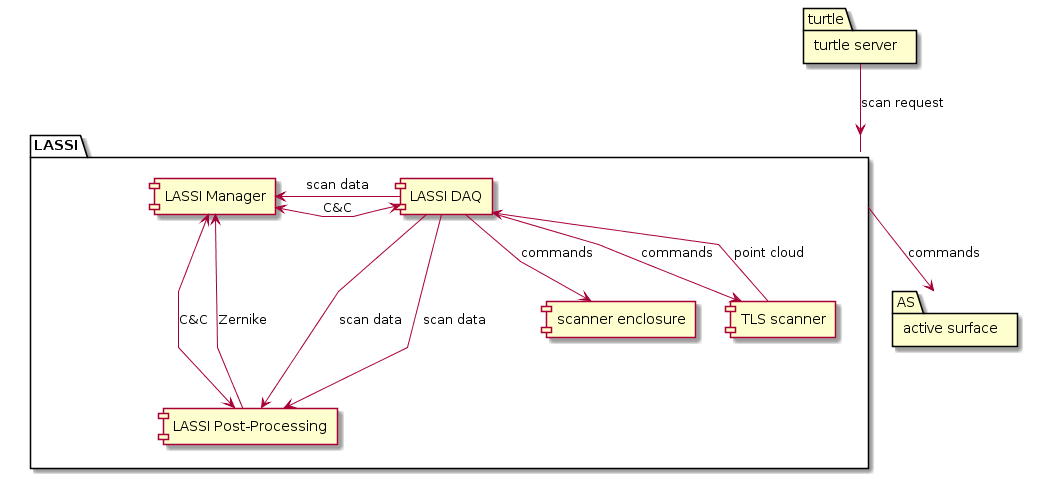

The diagram above was rendered by PlantUML. Its source (embedded in the PNG):
@startuml
skinparam linetype polyline

package "turtle server" as turtle

package "LASSI" {
  [LASSI Manager] as manager
  [LASSI DAQ] as DAQ
  [scanner enclosure] as enclosure
  [TLS scanner] as scanner
  [LASSI Post-Processing] as PP

  DAQ-->PP : scan data
  DAQ-->scanner : commands
  scanner-->DAQ : point cloud

  DAQ-->enclosure : commands
  
  DAQ-->PP : "scan data"

  manager<-left->DAQ : C&C
  DAQ-left->manager : "scan data"
  manager<--->PP : C&C
  PP-right->manager : Zernike
}

package "active surface" as AS

turtle-->LASSI : "scan request"
LASSI-->AS : commands
@enduml